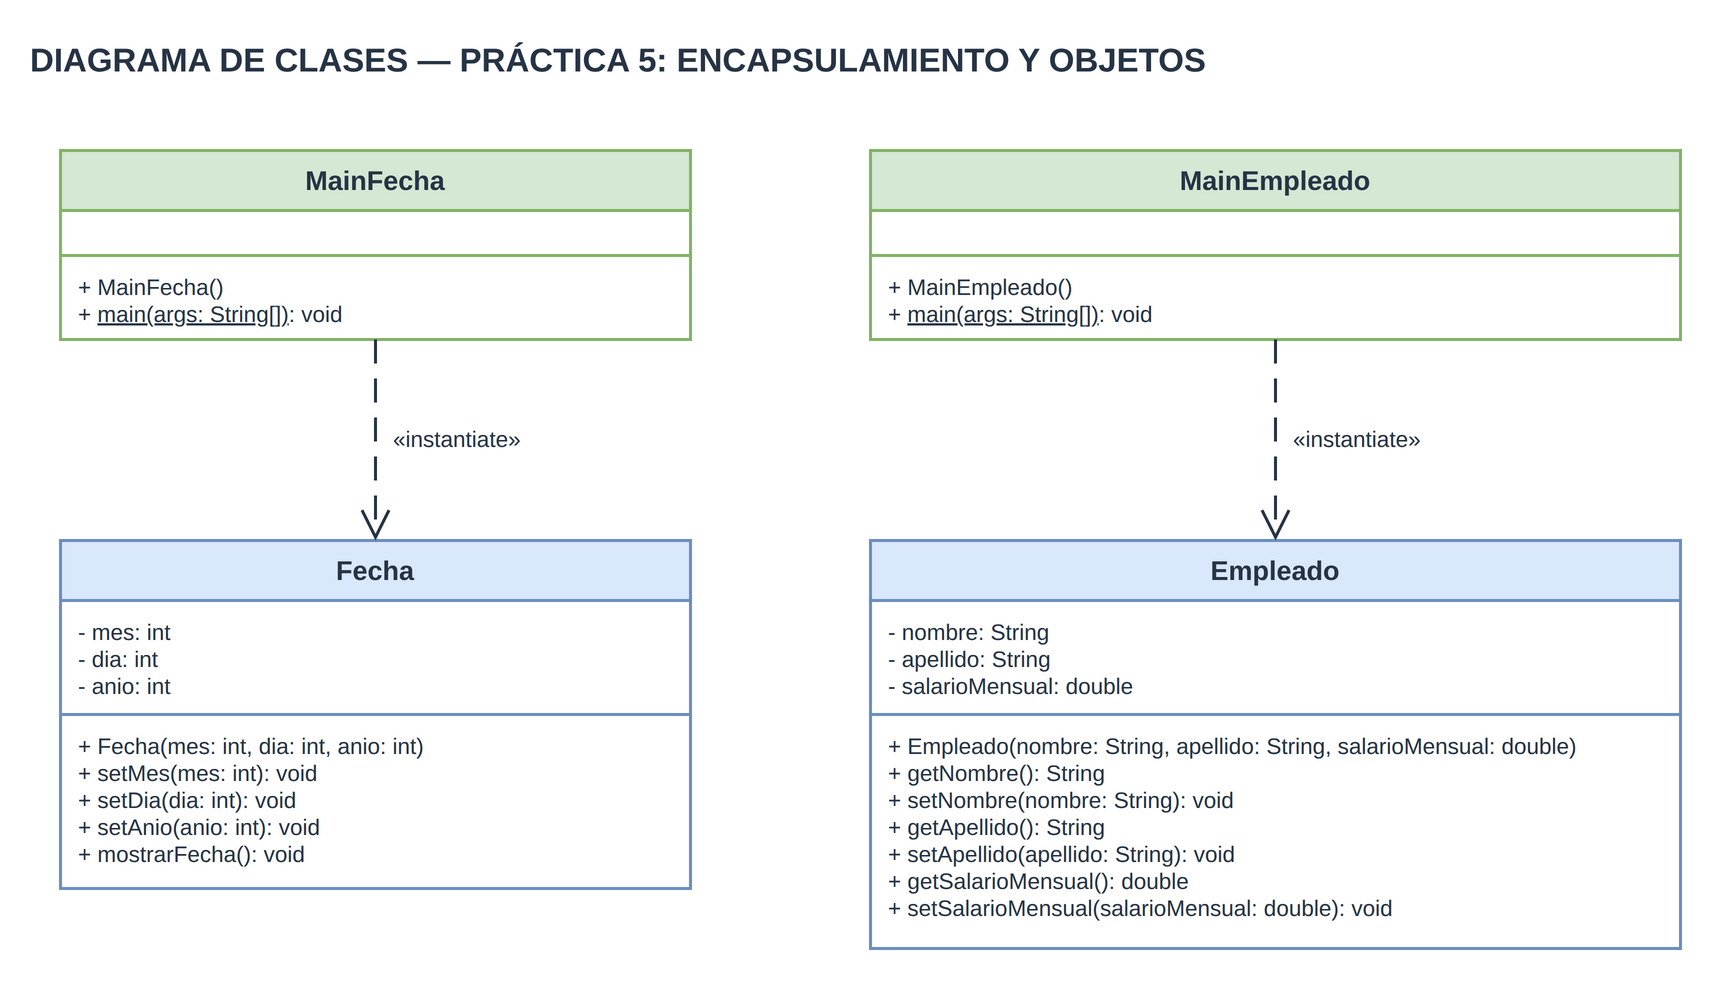

The diagram above was exported from draw.io. Its source (the exported page's mxGraphModel, read from the mxfile embedded in the PNG):
<mxGraphModel grid="1" gridSize="10" page="0" background="#FFFFFF">
  <root>
    <mxCell id="0" />
    <mxCell id="1" parent="0" />
    <mxCell id="t1" value="DIAGRAMA DE CLASES — PRÁCTICA 5: ENCAPSULAMIENTO Y OBJETOS" style="text;html=1;fontFamily=Liberation Sans;fontColor=#263445;fontSize=22;align=left;verticalAlign=middle;strokeColor=none;fillColor=none;labelBackgroundColor=none;spacing=0;fontStyle=1;" vertex="1" parent="1">
      <mxGeometry x="40" y="20" width="1100" height="40" as="geometry" />
    </mxCell>
    <mxCell id="b2" value="MainFecha" style="html=1;whiteSpace=wrap;fontFamily=Liberation Sans;fontColor=#263445;fontSize=18;strokeWidth=2;rounded=0;fillColor=#D5E8D4;strokeColor=#82B366;fontStyle=1;" vertex="1" parent="1">
      <mxGeometry x="60" y="100" width="420" height="40" as="geometry" />
    </mxCell>
    <mxCell id="b3" value="" style="html=1;whiteSpace=wrap;fontFamily=Liberation Sans;fontColor=#263445;fontSize=15;strokeWidth=2;rounded=0;fillColor=#FFFFFF;strokeColor=#82B366;align=left;verticalAlign=top;spacingLeft=10;spacingTop=6;fontStyle=0;" vertex="1" parent="1">
      <mxGeometry x="60" y="140" width="420" height="30" as="geometry" />
    </mxCell>
    <mxCell id="b4" value="+ MainFecha()&lt;br&gt;+ &lt;u&gt;main(args: String[])&lt;/u&gt;: void" style="html=1;whiteSpace=wrap;fontFamily=Liberation Sans;fontColor=#263445;fontSize=15;strokeWidth=2;rounded=0;fillColor=#FFFFFF;strokeColor=#82B366;align=left;verticalAlign=top;spacingLeft=10;spacingTop=6;fontStyle=0;" vertex="1" parent="1">
      <mxGeometry x="60" y="170" width="420" height="56" as="geometry" />
    </mxCell>
    <mxCell id="b5" value="Fecha" style="html=1;whiteSpace=wrap;fontFamily=Liberation Sans;fontColor=#263445;fontSize=18;strokeWidth=2;rounded=0;fillColor=#DAE8FC;strokeColor=#6C8EBF;fontStyle=1;" vertex="1" parent="1">
      <mxGeometry x="60" y="360" width="420" height="40" as="geometry" />
    </mxCell>
    <mxCell id="b6" value="- mes: int&lt;br&gt;- dia: int&lt;br&gt;- anio: int" style="html=1;whiteSpace=wrap;fontFamily=Liberation Sans;fontColor=#263445;fontSize=15;strokeWidth=2;rounded=0;fillColor=#FFFFFF;strokeColor=#6C8EBF;align=left;verticalAlign=top;spacingLeft=10;spacingTop=6;fontStyle=0;" vertex="1" parent="1">
      <mxGeometry x="60" y="400" width="420" height="76" as="geometry" />
    </mxCell>
    <mxCell id="b7" value="+ Fecha(mes: int, dia: int, anio: int)&lt;br&gt;+ setMes(mes: int): void&lt;br&gt;+ setDia(dia: int): void&lt;br&gt;+ setAnio(anio: int): void&lt;br&gt;+ mostrarFecha(): void" style="html=1;whiteSpace=wrap;fontFamily=Liberation Sans;fontColor=#263445;fontSize=15;strokeWidth=2;rounded=0;fillColor=#FFFFFF;strokeColor=#6C8EBF;align=left;verticalAlign=top;spacingLeft=10;spacingTop=6;fontStyle=0;" vertex="1" parent="1">
      <mxGeometry x="60" y="476" width="420" height="116" as="geometry" />
    </mxCell>
    <mxCell id="b8" value="MainEmpleado" style="html=1;whiteSpace=wrap;fontFamily=Liberation Sans;fontColor=#263445;fontSize=18;strokeWidth=2;rounded=0;fillColor=#D5E8D4;strokeColor=#82B366;fontStyle=1;" vertex="1" parent="1">
      <mxGeometry x="600" y="100" width="540" height="40" as="geometry" />
    </mxCell>
    <mxCell id="b9" value="" style="html=1;whiteSpace=wrap;fontFamily=Liberation Sans;fontColor=#263445;fontSize=15;strokeWidth=2;rounded=0;fillColor=#FFFFFF;strokeColor=#82B366;align=left;verticalAlign=top;spacingLeft=10;spacingTop=6;fontStyle=0;" vertex="1" parent="1">
      <mxGeometry x="600" y="140" width="540" height="30" as="geometry" />
    </mxCell>
    <mxCell id="b10" value="+ MainEmpleado()&lt;br&gt;+ &lt;u&gt;main(args: String[])&lt;/u&gt;: void" style="html=1;whiteSpace=wrap;fontFamily=Liberation Sans;fontColor=#263445;fontSize=15;strokeWidth=2;rounded=0;fillColor=#FFFFFF;strokeColor=#82B366;align=left;verticalAlign=top;spacingLeft=10;spacingTop=6;fontStyle=0;" vertex="1" parent="1">
      <mxGeometry x="600" y="170" width="540" height="56" as="geometry" />
    </mxCell>
    <mxCell id="b11" value="Empleado" style="html=1;whiteSpace=wrap;fontFamily=Liberation Sans;fontColor=#263445;fontSize=18;strokeWidth=2;rounded=0;fillColor=#DAE8FC;strokeColor=#6C8EBF;fontStyle=1;" vertex="1" parent="1">
      <mxGeometry x="600" y="360" width="540" height="40" as="geometry" />
    </mxCell>
    <mxCell id="b12" value="- nombre: String&lt;br&gt;- apellido: String&lt;br&gt;- salarioMensual: double" style="html=1;whiteSpace=wrap;fontFamily=Liberation Sans;fontColor=#263445;fontSize=15;strokeWidth=2;rounded=0;fillColor=#FFFFFF;strokeColor=#6C8EBF;align=left;verticalAlign=top;spacingLeft=10;spacingTop=6;fontStyle=0;" vertex="1" parent="1">
      <mxGeometry x="600" y="400" width="540" height="76" as="geometry" />
    </mxCell>
    <mxCell id="b13" value="+ Empleado(nombre: String, apellido: String, salarioMensual: double)&lt;br&gt;+ getNombre(): String&lt;br&gt;+ setNombre(nombre: String): void&lt;br&gt;+ getApellido(): String&lt;br&gt;+ setApellido(apellido: String): void&lt;br&gt;+ getSalarioMensual(): double&lt;br&gt;+ setSalarioMensual(salarioMensual: double): void" style="html=1;whiteSpace=wrap;fontFamily=Liberation Sans;fontColor=#263445;fontSize=15;strokeWidth=2;rounded=0;fillColor=#FFFFFF;strokeColor=#6C8EBF;align=left;verticalAlign=top;spacingLeft=10;spacingTop=6;fontStyle=0;" vertex="1" parent="1">
      <mxGeometry x="600" y="476" width="540" height="156" as="geometry" />
    </mxCell>
    <mxCell id="e14" value="" style="html=1;edgeStyle=none;rounded=0;curved=0;strokeColor=#263445;strokeWidth=2;endArrow=open;endFill=0;endSize=16;startArrow=none;startFill=0;startSize=16;dashed=1;dashPattern=8 5;" edge="1" parent="1">
      <mxGeometry relative="1" as="geometry">
        <mxPoint x="270" y="226" as="sourcePoint" />
        <mxPoint x="270" y="360" as="targetPoint" />
      </mxGeometry>
    </mxCell>
    <mxCell id="t15" value="«instantiate»" style="text;html=1;fontFamily=Liberation Sans;fontColor=#263445;fontSize=15;align=left;verticalAlign=middle;strokeColor=none;fillColor=none;labelBackgroundColor=#FFFFFF;spacing=0;" vertex="1" parent="1">
      <mxGeometry x="282" y="281" width="120" height="24" as="geometry" />
    </mxCell>
    <mxCell id="e16" value="" style="html=1;edgeStyle=none;rounded=0;curved=0;strokeColor=#263445;strokeWidth=2;endArrow=open;endFill=0;endSize=16;startArrow=none;startFill=0;startSize=16;dashed=1;dashPattern=8 5;" edge="1" parent="1">
      <mxGeometry relative="1" as="geometry">
        <mxPoint x="870" y="226" as="sourcePoint" />
        <mxPoint x="870" y="360" as="targetPoint" />
      </mxGeometry>
    </mxCell>
    <mxCell id="t17" value="«instantiate»" style="text;html=1;fontFamily=Liberation Sans;fontColor=#263445;fontSize=15;align=left;verticalAlign=middle;strokeColor=none;fillColor=none;labelBackgroundColor=#FFFFFF;spacing=0;" vertex="1" parent="1">
      <mxGeometry x="882" y="281" width="120" height="24" as="geometry" />
    </mxCell>
  </root>
</mxGraphModel>